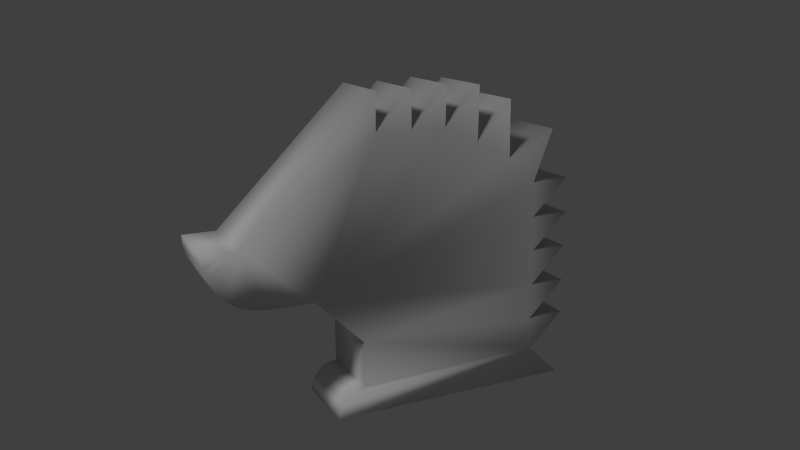 # Source: hedgehog-background-image.blend  (saved by Blender 2.76.0; exported with 4.5.12 LTS)
import bpy
from mathutils import Matrix  # noqa: F401  (used for matrix-valued properties, if any)

bpy.ops.wm.read_factory_settings(use_empty=True)
scene = bpy.context.scene
scene.name = 'Scene'

# ---- collections
col_collection_1 = bpy.data.collections.new('Collection 1'); scene.collection.children.link(col_collection_1)

# ---- materials (node trees are filled in below, after node groups)
mat_hedgehog_material = bpy.data.materials.new('Hedgehog Material')
mat_hedgehog_material.alpha_threshold = 0.0
mat_hedgehog_material.use_transparent_shadow = False
mat_hedgehog_material.roughness = 0.5
mat_hedgehog_material.specular_intensity = 1.0

# ---- material node trees

# ---- world
world_world = bpy.data.worlds.new('World'); scene.world = world_world
world_world.color = (0.05088, 0.05088, 0.05088)
world_world.use_sun_shadow = False
world_world.sun_shadow_jitter_overblur = 0.0
world_world.cycles.sampling_method = 'MANUAL'
world_world.cycles.sample_map_resolution = 256

# ---- cameras
cam_camera = bpy.data.cameras.new('Camera')
cam_camera.clip_end = 100.0
cam_camera.lens = 35.0
cam_camera.sensor_width = 32.0
cam_camera.sensor_height = 18.0
cam_camera.ortho_scale = 7.314
cam_camera.dof.focus_distance = 0.0
cam_camera.dof.aperture_fstop = 128.0

# ---- lights
light_lamp = bpy.data.lights.new('Lamp', 'SUN')
light_lamp.transmission_factor = 0.0
light_lamp.cutoff_distance = 30.0
light_lamp.angle = 0.1993
light_lamp.energy = 1.0
light_lamp.shadow_buffer_clip_start = 1.001
light_lamp.shadow_soft_size = 0.1
light_lamp.shadow_cascade_max_distance = 1000.0
light_lamp.cycles.use_multiple_importance_sampling = False

# ---- meshes
me_plane = bpy.data.meshes.new('Plane')
me_plane.from_pydata([(1.219, 0.9994, 0.1983), (1.34, 0.9426, 0.1983), (1.329, 0.8906, 0.1983), (1.31, 0.8457, 0.1983), (1.272, 0.7937, 0.1983), (1.225, 0.7488, 0.1983), (1.18, 0.7157, 0.1983), (1.121, 0.6968, 0.1983), (1.036, 0.6826, 0.1983), (0.7826, 0.6779, 0.1983), (0.5178, 0.4131, 0.1983), (0.5154, 0.1506, 0.1983), (0.5627, 0.1483, 0.1983), (0.61, 0.1199, 0.1983), (0.6502, 0.07027, 0.1983), (0.6691, -6.72e-06, 0.1983), (-0.7234, 9.393e-06, 0.1983), (-0.5343, 0.1814, 0.1983), (-0.7423, 0.3729, 0.1983), (-0.5201, 0.3658, 0.1983), (-0.74, 0.5691, 0.1983), (-0.5272, 0.5715, 0.1983), (-0.7376, 0.7771, 0.1983), (-0.5272, 0.7748, 0.1983), (-0.74, 0.9757, 0.1983), (-0.5201, 0.971, 0.1983), (-0.7281, 1.177, 0.1983), (-0.513, 1.17, 0.1983), (-0.6241, 1.46, 0.1983), (-0.3499, 1.321, 0.1983), (-0.3451, 1.638, 0.1983), (-0.1466, 1.427, 0.1983), (-0.1513, 1.723, 0.1983), (0.04967, 1.515, 0.1983), (0.04257, 1.735, 0.1983), (0.2435, 1.517, 0.1983), (0.2459, 1.723, 0.1983), (1.343, 0.9994, 0.1983), (1.163, 0.9994, 0.1983), (0.4421, 1.723, 0.1983), (0.4421, 1.517, 0.1983), (0.4421, 1.517, -0.2104), (0.4421, 1.723, -0.2104), (1.163, 0.9994, -0.2104), (1.343, 0.9994, -0.2104), (0.2459, 1.723, -0.2104), (0.2435, 1.517, -0.2104), (0.04257, 1.735, -0.2104), (0.04967, 1.515, -0.2104), (-0.1513, 1.723, -0.2104), (-0.1466, 1.427, -0.2104), (-0.3451, 1.638, -0.2104), (-0.3499, 1.321, -0.2104), (-0.6241, 1.46, -0.2104), (-0.513, 1.17, -0.2104), (-0.7281, 1.177, -0.2104), (-0.5201, 0.971, -0.2104), (-0.74, 0.9757, -0.2104), (-0.5272, 0.7748, -0.2104), (-0.7376, 0.7771, -0.2104), (-0.5272, 0.5715, -0.2104), (-0.74, 0.5691, -0.2104), (-0.5201, 0.3658, -0.2104), (-0.7423, 0.3729, -0.2104), (-0.5343, 0.1814, -0.2104), (-0.7234, 9.375e-06, -0.2104), (0.6691, -6.738e-06, -0.2104), (0.6502, 0.07027, -0.2104), (0.61, 0.1199, -0.2104), (0.5627, 0.1483, -0.2104), (0.5154, 0.1506, -0.2104), (0.5178, 0.4131, -0.2104), (0.7826, 0.6779, -0.2104), (1.036, 0.6826, -0.2104), (1.121, 0.6968, -0.2104), (1.18, 0.7157, -0.2104), (1.225, 0.7488, -0.2104), (1.272, 0.7937, -0.2104), (1.31, 0.8457, -0.2104), (1.329, 0.8906, -0.2104), (1.34, 0.9426, -0.2104), (1.219, 0.9994, -0.2104)], [(37, 38), (44, 43)], [(76, 4, 5), (67, 13, 14), (71, 11, 70), (49, 31, 32), (80, 37, 1), (45, 35, 36), (62, 18, 19), (53, 27, 28), (43, 39, 38), (75, 5, 6), (66, 14, 15), (48, 32, 33), (79, 1, 2), (61, 19, 20), (52, 28, 29), (56, 24, 25), (74, 6, 7), (65, 15, 16), (69, 11, 12), (47, 33, 34), (78, 2, 3), (42, 40, 39), (60, 20, 21), (51, 29, 30), (73, 7, 8), (64, 16, 17), (55, 25, 26), (46, 34, 35), (77, 3, 4), (68, 12, 13), (81, 38, 0), (50, 30, 31), (41, 36, 40), (59, 21, 22), (63, 17, 18), (54, 26, 27), (72, 8, 9), (38, 40, 9), (15, 14, 17), (32, 31, 33), (35, 9, 40), (16, 15, 17), (30, 29, 31), (33, 9, 35), (9, 8, 38), (28, 27, 29), (31, 9, 33), (1, 0, 2), (58, 22, 23), (26, 25, 27), (29, 9, 31), (7, 38, 8), (71, 9, 10), (24, 23, 25), (27, 9, 29), (22, 21, 23), (25, 9, 27), (57, 23, 24), (20, 19, 21), (23, 9, 25), (6, 38, 7), (19, 18, 17), (21, 9, 23), (5, 38, 6), (17, 10, 19), (9, 21, 10), (4, 38, 5), (10, 17, 11), (19, 10, 21), (3, 38, 4), (11, 17, 12), (39, 40, 38), (2, 38, 3), (12, 17, 13), (36, 35, 40), (38, 2, 0), (13, 17, 14), (34, 33, 35), (81, 80, 79), (65, 64, 66), (66, 64, 67), (68, 67, 64), (69, 68, 64), (70, 69, 64), (71, 70, 64), (64, 62, 71), (62, 64, 63), (61, 60, 62), (59, 58, 60), (57, 56, 58), (55, 54, 56), (53, 52, 54), (51, 50, 52), (49, 48, 50), (47, 46, 48), (45, 41, 46), (42, 43, 41), (62, 60, 71), (72, 71, 60), (60, 58, 72), (58, 56, 72), (56, 54, 72), (54, 52, 72), (52, 50, 72), (50, 48, 72), (48, 46, 72), (46, 41, 72), (43, 72, 41), (43, 81, 79), (79, 78, 43), (78, 77, 43), (77, 76, 43), (76, 75, 43), (75, 74, 43), (74, 73, 43), (72, 43, 73), (77, 4, 76), (68, 13, 67), (10, 11, 71), (50, 31, 49), (44, 37, 80), (46, 35, 45), (63, 18, 62), (54, 27, 53), (42, 39, 43), (76, 5, 75), (67, 14, 66), (49, 32, 48), (80, 1, 79), (62, 19, 61), (53, 28, 52), (57, 24, 56), (75, 6, 74), (66, 15, 65), (70, 11, 69), (48, 33, 47), (79, 2, 78), (41, 40, 42), (61, 20, 60), (52, 29, 51), (37, 44, 81, 0), (74, 7, 73), (65, 16, 64), (56, 25, 55), (47, 34, 46), (78, 3, 77), (69, 12, 68), (43, 38, 81), (51, 30, 50), (45, 36, 41), (60, 21, 59), (64, 17, 63), (55, 26, 54), (73, 8, 72), (37, 0, 1), (59, 22, 58), (72, 9, 71), (58, 23, 57), (44, 80, 81)])
me_plane.polygons.foreach_set('use_smooth', [True] * 159)
me_plane.materials.append(mat_hedgehog_material)
me_plane.use_remesh_preserve_volume = False
me_plane.use_remesh_preserve_attributes = False
me_plane.use_mirror_vertex_groups = False
me_plane.update()

# ---- objects
ob_hedgehog = bpy.data.objects.new('Hedgehog', me_plane)
ob_lamp = bpy.data.objects.new('Lamp', light_lamp)
ob_camera = bpy.data.objects.new('Camera', cam_camera)

# ---- transforms, parenting, visibility, modifiers, constraints
ob_hedgehog.location = (0.0, 0.0, 0.0)
ob_hedgehog.rotation_euler = (1.571, -0.0, 0.0)
ob_hedgehog.lineart.crease_threshold = 0.0
ob_lamp.location = (2.355, 3.021, 2.32)
ob_lamp.rotation_euler = (0.6503, 0.05522, 1.866)
ob_lamp.lock_rotations_4d = False
ob_lamp.empty_display_type = 'ARROWS'
ob_lamp.color = (0.0, 0.0, 0.0, 0.0)
ob_lamp.lineart.crease_threshold = 0.0
ob_camera.location = (2.233, 4.108, 2.233)
ob_camera.rotation_euler = (1.3, 0.0, 2.683)
ob_camera.lock_rotations_4d = False
ob_camera.empty_display_type = 'ARROWS'
ob_camera.color = (0.0, 0.0, 0.0, 0.0)
ob_camera.display_type = 'WIRE'
ob_camera.lineart.crease_threshold = 0.0

# ---- collection membership
col_collection_1.objects.link(ob_hedgehog)
col_collection_1.objects.link(ob_lamp)
col_collection_1.objects.link(ob_camera)

# ---- scene / render settings (as saved in the file)
scene.camera = ob_camera
scene.frame_start = 1; scene.frame_end = 250; scene.frame_set(2)
scene.render.engine = 'BLENDER_EEVEE_NEXT'
scene.render.dither_intensity = 0.0
scene.render.use_overwrite = False
scene.cycles.use_denoising = False
scene.cycles.samples = 10
scene.cycles.sampling_pattern = 'TABULATED_SOBOL'
scene.cycles.light_sampling_threshold = 0.0
scene.cycles.use_adaptive_sampling = False
scene.cycles.use_light_tree = False
scene.cycles.blur_glossy = 0.0
scene.cycles.pixel_filter_type = 'GAUSSIAN'
scene.cycles.sample_clamp_indirect = 0.0
scene.view_settings.view_transform = 'Standard'
bpy.context.view_layer.update()
